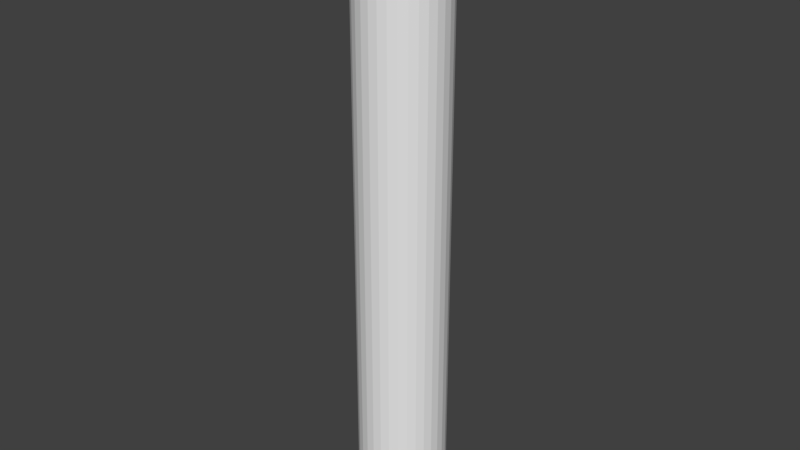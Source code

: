 # Source: Missile.blend  (saved by Blender 2.79.0; exported with 4.5.12 LTS)
import bpy
from mathutils import Matrix  # noqa: F401  (used for matrix-valued properties, if any)

bpy.ops.wm.read_factory_settings(use_empty=True)
scene = bpy.context.scene
scene.name = 'Scene'

# ---- collections
col_collection_1 = bpy.data.collections.new('Collection 1'); scene.collection.children.link(col_collection_1)

# ---- world
world_world = bpy.data.worlds.new('World'); scene.world = world_world
world_world.color = (0.05088, 0.05088, 0.05088)
world_world.use_sun_shadow = False
world_world.sun_shadow_jitter_overblur = 0.0
world_world.cycles.sampling_method = 'MANUAL'

# ---- meshes
me_circle_001 = bpy.data.meshes.new('Circle.001')
me_circle_001.from_pydata([(3.258e-07, -1.0, 0.0), (0.1951, -0.9808, 0.0), (0.3827, -0.9239, 0.0), (0.5556, -0.8315, 0.0), (0.7071, -0.7071, 0.0), (0.8315, -0.5556, 0.0), (0.9239, -0.3827, 0.0), (0.9808, -0.1951, 0.0), (1.0, 9.656e-07, 0.0), (0.9808, 0.1951, 0.0), (0.9239, 0.3827, 0.0), (0.8315, 0.5556, 0.0), (0.7071, 0.7071, 0.0), (0.5556, 0.8315, 0.0), (0.3827, 0.9239, 0.0), (0.1951, 0.9808, 0.0), (3.258e-07, -1.0, 0.03301), (0.1951, -0.9808, 0.03301), (0.3827, -0.9239, 0.03301), (0.5556, -0.8315, 0.03301), (0.7071, -0.7071, 0.03301), (0.8315, -0.5556, 0.03301), (0.9239, -0.3827, 0.03301), (0.9808, -0.1951, 0.03301), (1.0, 9.656e-07, 0.03301), (0.9808, 0.1951, 0.03301), (0.9239, 0.3827, 0.03301), (0.8315, 0.5556, 0.03301), (0.7071, 0.7071, 0.03301), (0.5556, 0.8315, 0.03301), (0.3827, 0.9239, 0.03301), (0.1951, 0.9808, 0.03301)], [], [(1, 0, 15, 14, 13, 12, 11, 10, 9, 8, 7, 6, 5, 4, 3, 2), (17, 18, 19, 20, 21, 22, 23, 24, 25, 26, 27, 28, 29, 30, 31, 16), (14, 15, 31, 30), (7, 8, 24, 23), (0, 1, 17, 16), (15, 0, 16, 31), (8, 9, 25, 24), (1, 2, 18, 17), (9, 10, 26, 25), (2, 3, 19, 18), (10, 11, 27, 26), (3, 4, 20, 19), (11, 12, 28, 27), (4, 5, 21, 20), (12, 13, 29, 28), (5, 6, 22, 21), (13, 14, 30, 29), (6, 7, 23, 22)])
me_circle_001.use_remesh_preserve_volume = False
me_circle_001.use_remesh_preserve_attributes = False
me_circle_001.use_mirror_vertex_groups = False
me_circle_001.update()
me_circle = bpy.data.meshes.new('Circle')
me_circle.from_pydata([(0.0, 1.0, 0.0), (-0.1951, 0.9808, 0.0), (-0.3827, 0.9239, 0.0), (-0.5556, 0.8315, 0.0), (-0.7071, 0.7071, 0.0), (-0.8315, 0.5556, 0.0), (-0.9239, 0.3827, 0.0), (-0.9808, 0.1951, 0.0), (-1.0, 7.55e-08, 0.0), (-0.9808, -0.1951, 0.0), (-0.9239, -0.3827, 0.0), (-0.8315, -0.5556, 0.0), (-0.7071, -0.7071, 0.0), (-0.5556, -0.8315, 0.0), (-0.3827, -0.9239, 0.0), (-0.1951, -0.9808, 0.0), (3.258e-07, -1.0, 0.0), (0.1951, 0.9808, 0.0), (0.0, 1.0, 0.03601), (-0.1951, 0.9808, 0.03601), (-0.3827, 0.9239, 0.03601), (-0.5556, 0.8315, 0.03601), (-0.7071, 0.7071, 0.03601), (-0.8315, 0.5556, 0.03601), (-0.9239, 0.3827, 0.03601), (-0.9808, 0.1951, 0.03601), (-1.0, 7.55e-08, 0.03601), (-0.9808, -0.1951, 0.03601), (-0.9239, -0.3827, 0.03601), (-0.8315, -0.5556, 0.03601), (-0.7071, -0.7071, 0.03601), (-0.5556, -0.8315, 0.03601), (-0.3827, -0.9239, 0.03601), (-0.1951, -0.9808, 0.03601), (3.258e-07, -1.0, 0.03601), (0.1951, 0.9808, 0.03601)], [], [(1, 0, 17, 16, 15, 14, 13, 12, 11, 10, 9, 8, 7, 6, 5, 4, 3, 2), (19, 20, 21, 22, 23, 24, 25, 26, 27, 28, 29, 30, 31, 32, 33, 34, 35, 18), (14, 15, 33, 32), (7, 8, 26, 25), (0, 1, 19, 18), (15, 16, 34, 33), (8, 9, 27, 26), (1, 2, 20, 19), (17, 0, 18, 35), (9, 10, 28, 27), (2, 3, 21, 20), (16, 17, 35, 34), (10, 11, 29, 28), (3, 4, 22, 21), (11, 12, 30, 29), (4, 5, 23, 22), (12, 13, 31, 30), (5, 6, 24, 23), (13, 14, 32, 31), (6, 7, 25, 24)])
me_circle.use_remesh_preserve_volume = False
me_circle.use_remesh_preserve_attributes = False
me_circle.use_mirror_vertex_groups = False
me_circle.update()
me_cylinder_002 = bpy.data.meshes.new('Cylinder.002')
me_cylinder_002.from_pydata([(-0.01543, 0.9941, -0.95), (0.1785, 0.975, -0.95), (0.1785, 0.975, 1.038), (0.365, 0.9185, -0.95), (0.365, 0.9185, 1.038), (0.5369, 0.8266, -0.95), (0.5369, 0.8266, 1.038), (0.6875, 0.703, -0.95), (0.6875, 0.703, 1.038), (0.8112, 0.5523, -0.95), (0.8112, 0.5523, 1.038), (0.903, 0.3804, -0.95), (0.903, 0.3804, 1.038), (0.9596, 0.1939, -0.95), (0.9596, 0.1939, 1.038), (0.9787, 7.693e-08, -0.95), (0.9596, -0.1939, -0.95), (0.9596, -0.1939, 1.038), (0.903, -0.3804, -0.95), (0.903, -0.3804, 1.038), (0.8112, -0.5523, -0.95), (0.8112, -0.5523, 1.038), (0.6875, -0.703, -0.95), (0.6875, -0.703, 1.038), (0.5369, -0.8266, -0.95), (0.5369, -0.8266, 1.038), (0.365, -0.9185, -0.95), (0.365, -0.9185, 1.038), (0.1785, -0.975, -0.95), (0.1785, -0.975, 1.038), (-0.01543, -0.9941, -0.95), (-0.2094, -0.975, -0.95), (-0.2094, -0.975, 1.038), (-0.3959, -0.9185, -0.95), (-0.3959, -0.9185, 1.038), (-0.5677, -0.8266, -0.95), (-0.5677, -0.8266, 1.038), (-0.7184, -0.703, -0.95), (-0.7184, -0.703, 1.038), (-0.842, -0.5523, -0.95), (-0.842, -0.5523, 1.038), (-0.9339, -0.3804, -0.95), (-0.9339, -0.3804, 1.038), (-0.9905, -0.1939, -0.95), (-0.9905, -0.1939, 1.038), (-1.01, 9.618e-07, -0.95), (-0.9905, 0.1939, -0.95), (-0.9905, 0.1939, 1.038), (-0.9339, 0.3804, -0.95), (-0.9339, 0.3804, 1.038), (-0.842, 0.5523, -0.95), (-0.842, 0.5523, 1.038), (-0.7184, 0.703, -0.95), (-0.7184, 0.703, 1.038), (-0.5677, 0.8266, -0.95), (-0.5677, 0.8266, 1.038), (-0.3959, 0.9185, -0.95), (-0.3959, 0.9185, 1.038), (-0.2094, 0.975, -0.95), (-0.2094, 0.975, 1.038), (-0.01543, 0.3505, 0.08188), (0.05296, 0.3438, 0.08188), (0.1187, 0.3239, 0.08188), (0.1793, 0.2915, 0.08188), (0.2324, 0.2479, 0.08188), (0.276, 0.1948, 0.08188), (0.3084, 0.1341, 0.08188), (0.3284, 0.06839, 0.08188), (0.3351, 2.118e-07, 0.08188), (0.3284, -0.06839, 0.08188), (0.3084, -0.1341, 0.08188), (0.276, -0.1948, 0.08188), (0.2324, -0.2479, 0.08188), (0.1793, -0.2915, 0.08188), (0.1187, -0.3239, 0.08188), (0.05296, -0.3438, 0.08188), (-0.01543, -0.3505, 0.08188), (-0.08382, -0.3438, 0.08188), (-0.1496, -0.3239, 0.08188), (-0.2102, -0.2915, 0.08188), (-0.2633, -0.2479, 0.08188), (-0.3069, -0.1948, 0.08188), (-0.3393, -0.1341, 0.08188), (-0.3592, -0.06839, 0.08188), (-0.366, 5.238e-07, 0.08188), (-0.3592, 0.06839, 0.08188), (-0.3393, 0.1341, 0.08188), (-0.3069, 0.1948, 0.08188), (-0.2633, 0.2479, 0.08188), (-0.2102, 0.2915, 0.08188), (-0.1496, 0.3239, 0.08188), (-0.08382, 0.3438, 0.08188), (0.1414, 0.7886, -0.5643), (0.2922, 0.7428, -0.5643), (0.4313, 0.6685, -0.5643), (0.5531, 0.5685, -0.5643), (0.6531, 0.4467, -0.5643), (0.7274, 0.3077, -0.5643), (0.7731, 0.1569, -0.5643), (0.7886, 1.113e-07, -0.5643), (0.7731, -0.1569, -0.5643), (0.7274, -0.3077, -0.5643), (0.6531, -0.4467, -0.5643), (0.5531, -0.5685, -0.5643), (0.4313, -0.6685, -0.5643), (0.2922, -0.7428, -0.5643), (0.1414, -0.7886, -0.5643), (-0.01543, -0.804, -0.5643), (-0.1723, -0.7886, -0.5643), (-0.3231, -0.7428, -0.5643), (-0.4621, -0.6685, -0.5643), (-0.584, -0.5685, -0.5643), (-0.6839, -0.4467, -0.5643), (-0.7582, -0.3077, -0.5643), (-0.804, -0.1569, -0.5643), (-0.8194, 8.27e-07, -0.5643), (-0.804, 0.1569, -0.5643), (-0.7582, 0.3077, -0.5643), (-0.6839, 0.4467, -0.5643), (-0.584, 0.5685, -0.5643), (-0.4621, 0.6685, -0.5643), (-0.3231, 0.7428, -0.5643), (-0.1723, 0.7886, -0.5643), (-0.01543, 0.804, -0.5643), (-0.01543, 0.8791, -0.95), (0.1561, 0.8622, -0.95), (0.321, 0.8122, -0.95), (0.473, 0.731, -0.95), (0.6062, 0.6216, -0.95), (0.7155, 0.4884, -0.95), (0.7968, 0.3364, -0.95), (0.8468, 0.1715, -0.95), (0.8637, 1.01e-07, -0.95), (0.8468, -0.1715, -0.95), (0.7968, -0.3364, -0.95), (0.7155, -0.4884, -0.95), (0.6062, -0.6216, -0.95), (0.473, -0.731, -0.95), (0.321, -0.8122, -0.95), (0.1561, -0.8622, -0.95), (-0.01543, -0.8791, -0.95), (-0.1869, -0.8622, -0.95), (-0.3519, -0.8122, -0.95), (-0.5039, -0.731, -0.95), (-0.6371, -0.6216, -0.95), (-0.7464, -0.4884, -0.95), (-0.8276, -0.3364, -0.95), (-0.8777, -0.1715, -0.95), (-0.8946, 8.835e-07, -0.95), (-0.8777, 0.1715, -0.95), (-0.8276, 0.3364, -0.95), (-0.7464, 0.4884, -0.95), (-0.6371, 0.6216, -0.95), (-0.5039, 0.731, -0.95), (-0.3519, 0.8122, -0.95), (-0.1869, 0.8622, -0.95), (-0.01543, 0.6153, -0.5445), (0.1046, 0.6035, -0.5445), (0.22, 0.5685, -0.5445), (0.3264, 0.5116, -0.5445), (0.4197, 0.4351, -0.5445), (0.4962, 0.3419, -0.5445), (0.5531, 0.2355, -0.5445), (0.5881, 0.12, -0.5445), (0.5999, 1.618e-07, -0.5445), (0.5881, -0.12, -0.5445), (0.5531, -0.2355, -0.5445), (0.4962, -0.3419, -0.5445), (0.4197, -0.4351, -0.5445), (0.3264, -0.5116, -0.5445), (0.22, -0.5685, -0.5445), (0.1046, -0.6035, -0.5445), (-0.01543, -0.6153, -0.5445), (-0.1355, -0.6035, -0.5445), (-0.2509, -0.5685, -0.5445), (-0.3573, -0.5116, -0.5445), (-0.4505, -0.4351, -0.5445), (-0.5271, -0.3419, -0.5445), (-0.5839, -0.2355, -0.5445), (-0.6189, -0.12, -0.5445), (-0.6308, 7.095e-07, -0.5445), (-0.6189, 0.12, -0.5445), (-0.5839, 0.2355, -0.5445), (-0.5271, 0.3419, -0.5445), (-0.4505, 0.4351, -0.5445), (-0.3573, 0.5116, -0.5445), (-0.2509, 0.5685, -0.5445), (-0.1355, 0.6035, -0.5445), (-0.01686, 0.7831, 10.38), (0.1373, 0.7679, 10.38), (0.2856, 0.723, 10.38), (0.4222, 0.6499, 10.38), (0.5419, 0.5517, 10.38), (0.6402, 0.4319, 10.38), (0.7132, 0.2953, 10.38), (0.7582, 0.1471, 10.38), (0.7734, -0.007117, 10.38), (0.7582, -0.1613, 10.38), (0.7132, -0.3095, 10.38), (0.6402, -0.4462, 10.38), (0.5419, -0.5659, 10.38), (0.4222, -0.6642, 10.38), (0.2856, -0.7372, 10.38), (0.1373, -0.7822, 10.38), (-0.01686, -0.7974, 10.38), (-0.171, -0.7822, 10.38), (-0.3193, -0.7372, 10.38), (-0.4559, -0.6642, 10.38), (-0.5756, -0.5659, 10.38), (-0.6739, -0.4462, 10.38), (-0.747, -0.3095, 10.38), (-0.01686, -0.007117, 11.88), (-0.7919, -0.1613, 10.38), (-0.8071, -0.007116, 10.38), (-0.7919, 0.1471, 10.38), (-0.747, 0.2953, 10.38), (-0.6739, 0.4319, 10.38), (-0.5756, 0.5517, 10.38), (-0.4559, 0.6499, 10.38), (-0.3193, 0.723, 10.38), (-0.171, 0.7679, 10.38), (-0.01686, 0.9828, 1.038), (0.973, -0.007117, 1.038), (-0.01686, -0.997, 1.038), (-1.007, -0.007116, 1.038), (-0.7168, -0.7071, 9.546), (-0.5668, -0.8302, 9.546), (0.954, 0.186, 9.546), (0.8977, 0.3717, 9.546), (0.1763, 0.9637, 9.546), (-0.01686, 0.9828, 9.546), (0.362, -0.9216, 9.546), (0.5331, -0.8302, 9.546), (-0.8399, 0.5428, 9.546), (-0.9314, 0.3717, 9.546), (-0.8399, -0.5571, 9.546), (0.973, -0.007117, 9.546), (0.1763, -0.978, 9.546), (-0.7168, 0.6928, 9.546), (-0.9314, -0.3859, 9.546), (0.362, 0.9074, 9.546), (0.954, -0.2002, 9.546), (-0.01686, -0.997, 9.546), (-0.5668, 0.8159, 9.546), (0.5331, 0.8159, 9.546), (0.8977, -0.3859, 9.546), (-0.9877, -0.2002, 9.546), (-0.21, -0.978, 9.546), (-0.3957, 0.9074, 9.546), (0.6831, 0.6928, 9.546), (0.8062, -0.5571, 9.546), (-1.007, -0.007116, 9.546), (-0.3957, -0.9216, 9.546), (-0.21, 0.9637, 9.546), (0.8062, 0.5428, 9.546), (0.6831, -0.7071, 9.546), (-0.9877, 0.186, 9.546)], [], [(60, 221, 2, 61), (61, 2, 4, 62), (62, 4, 6, 63), (63, 6, 8, 64), (64, 8, 10, 65), (65, 10, 12, 66), (66, 12, 14, 67), (67, 14, 222, 68), (68, 222, 17, 69), (69, 17, 19, 70), (70, 19, 21, 71), (71, 21, 23, 72), (72, 23, 25, 73), (73, 25, 27, 74), (74, 27, 29, 75), (75, 29, 223, 76), (76, 223, 32, 77), (77, 32, 34, 78), (78, 34, 36, 79), (79, 36, 38, 80), (80, 38, 40, 81), (81, 40, 42, 82), (82, 42, 44, 83), (83, 44, 224, 84), (84, 224, 47, 85), (85, 47, 49, 86), (86, 49, 51, 87), (87, 51, 53, 88), (88, 53, 55, 89), (89, 55, 57, 90), (2, 221, 59, 57, 55, 53, 51, 49, 47, 224, 44, 42, 40, 38, 36, 34, 32, 223, 29, 27, 25, 23, 21, 19, 17, 222, 14, 12, 10, 8, 6, 4), (90, 57, 59, 91), (91, 59, 221, 60), (7, 9, 129, 128), (122, 91, 60, 123), (121, 90, 91, 122), (120, 89, 90, 121), (119, 88, 89, 120), (118, 87, 88, 119), (117, 86, 87, 118), (116, 85, 86, 117), (115, 84, 85, 116), (114, 83, 84, 115), (113, 82, 83, 114), (112, 81, 82, 113), (111, 80, 81, 112), (110, 79, 80, 111), (109, 78, 79, 110), (108, 77, 78, 109), (107, 76, 77, 108), (106, 75, 76, 107), (105, 74, 75, 106), (104, 73, 74, 105), (103, 72, 73, 104), (102, 71, 72, 103), (101, 70, 71, 102), (100, 69, 70, 101), (99, 68, 69, 100), (98, 67, 68, 99), (97, 66, 67, 98), (96, 65, 66, 97), (95, 64, 65, 96), (94, 63, 64, 95), (93, 62, 63, 94), (92, 61, 62, 93), (123, 60, 61, 92), (0, 123, 92, 1), (1, 92, 93, 3), (3, 93, 94, 5), (5, 94, 95, 7), (7, 95, 96, 9), (9, 96, 97, 11), (11, 97, 98, 13), (13, 98, 99, 15), (15, 99, 100, 16), (16, 100, 101, 18), (18, 101, 102, 20), (20, 102, 103, 22), (22, 103, 104, 24), (24, 104, 105, 26), (26, 105, 106, 28), (28, 106, 107, 30), (30, 107, 108, 31), (31, 108, 109, 33), (33, 109, 110, 35), (35, 110, 111, 37), (37, 111, 112, 39), (39, 112, 113, 41), (41, 113, 114, 43), (43, 114, 115, 45), (45, 115, 116, 46), (46, 116, 117, 48), (48, 117, 118, 50), (50, 118, 119, 52), (52, 119, 120, 54), (54, 120, 121, 56), (56, 121, 122, 58), (58, 122, 123, 0), (140, 141, 173, 172), (24, 26, 138, 137), (41, 43, 147, 146), (0, 1, 125, 124), (58, 0, 124, 155), (16, 18, 134, 133), (33, 35, 143, 142), (50, 52, 152, 151), (9, 11, 130, 129), (26, 28, 139, 138), (43, 45, 148, 147), (1, 3, 126, 125), (18, 20, 135, 134), (35, 37, 144, 143), (52, 54, 153, 152), (11, 13, 131, 130), (28, 30, 140, 139), (45, 46, 149, 148), (3, 5, 127, 126), (20, 22, 136, 135), (37, 39, 145, 144), (54, 56, 154, 153), (13, 15, 132, 131), (30, 31, 141, 140), (46, 48, 150, 149), (5, 7, 128, 127), (22, 24, 137, 136), (39, 41, 146, 145), (56, 58, 155, 154), (15, 16, 133, 132), (31, 33, 142, 141), (48, 50, 151, 150), (156, 157, 158, 159, 160, 161, 162, 163, 164, 165, 166, 167, 168, 169, 170, 171, 172, 173, 174, 175, 176, 177, 178, 179, 180, 181, 182, 183, 184, 185, 186, 187), (127, 128, 160, 159), (154, 155, 187, 186), (141, 142, 174, 173), (128, 129, 161, 160), (155, 124, 156, 187), (142, 143, 175, 174), (129, 130, 162, 161), (143, 144, 176, 175), (130, 131, 163, 162), (144, 145, 177, 176), (131, 132, 164, 163), (145, 146, 178, 177), (132, 133, 165, 164), (146, 147, 179, 178), (133, 134, 166, 165), (147, 148, 180, 179), (134, 135, 167, 166), (148, 149, 181, 180), (135, 136, 168, 167), (149, 150, 182, 181), (136, 137, 169, 168), (150, 151, 183, 182), (137, 138, 170, 169), (124, 125, 157, 156), (151, 152, 184, 183), (138, 139, 171, 170), (125, 126, 158, 157), (152, 153, 185, 184), (139, 140, 172, 171), (126, 127, 159, 158), (153, 154, 186, 185), (188, 211, 189), (189, 211, 190), (190, 211, 191), (191, 211, 192), (192, 211, 193), (193, 211, 194), (194, 211, 195), (195, 211, 196), (196, 211, 197), (197, 211, 198), (198, 211, 199), (199, 211, 200), (200, 211, 201), (201, 211, 202), (202, 211, 203), (203, 211, 204), (204, 211, 205), (205, 211, 206), (206, 211, 207), (207, 211, 208), (208, 211, 209), (209, 211, 210), (210, 211, 212), (212, 211, 213), (213, 211, 214), (214, 211, 215), (215, 211, 216), (216, 211, 217), (217, 211, 218), (218, 211, 219), (219, 211, 220), (220, 211, 188), (226, 225, 38, 36), (228, 227, 14, 12), (230, 229, 2, 221), (232, 231, 27, 25), (234, 233, 51, 49), (225, 235, 40, 38), (227, 236, 222, 14), (231, 237, 29, 27), (233, 238, 53, 51), (235, 239, 42, 40), (229, 240, 4, 2), (236, 241, 17, 222), (237, 242, 223, 29), (238, 243, 55, 53), (240, 244, 6, 4), (241, 245, 19, 17), (239, 246, 44, 42), (242, 247, 32, 223), (243, 248, 57, 55), (244, 249, 8, 6), (245, 250, 21, 19), (246, 251, 224, 44), (247, 252, 34, 32), (248, 253, 59, 57), (249, 254, 10, 8), (253, 230, 221, 59), (250, 255, 23, 21), (251, 256, 47, 224), (252, 226, 36, 34), (254, 228, 12, 10), (255, 232, 25, 23), (256, 234, 49, 47), (214, 215, 234, 256), (200, 201, 232, 255), (193, 194, 228, 254), (206, 207, 226, 252), (213, 214, 256, 251), (199, 200, 255, 250), (220, 188, 230, 253), (192, 193, 254, 249), (219, 220, 253, 248), (205, 206, 252, 247), (212, 213, 251, 246), (198, 199, 250, 245), (191, 192, 249, 244), (218, 219, 248, 243), (204, 205, 247, 242), (210, 212, 246, 239), (197, 198, 245, 241), (190, 191, 244, 240), (217, 218, 243, 238), (203, 204, 242, 237), (196, 197, 241, 236), (189, 190, 240, 229), (209, 210, 239, 235), (216, 217, 238, 233), (202, 203, 237, 231), (195, 196, 236, 227), (208, 209, 235, 225), (215, 216, 233, 234), (201, 202, 231, 232), (188, 189, 229, 230), (194, 195, 227, 228), (207, 208, 225, 226)])
me_cylinder_002.use_remesh_preserve_volume = False
me_cylinder_002.use_remesh_preserve_attributes = False
me_cylinder_002.use_mirror_vertex_groups = False
me_cylinder_002.update()
me_cylinder_001 = bpy.data.meshes.new('Cylinder.001')
me_cylinder_001.from_pydata([(0.0, 1.0, -1.0), (0.0, 1.0, 1.0), (0.1951, 0.9808, -1.0), (0.1951, 0.9808, 1.0), (0.3827, 0.9239, -1.0), (0.3827, 0.9239, 1.0), (0.5556, 0.8315, -1.0), (0.5556, 0.8315, 1.0), (0.7071, 0.7071, -1.0), (0.7071, 0.7071, 1.0), (0.8315, 0.5556, -1.0), (0.8315, 0.5556, 1.0), (0.9239, 0.3827, -1.0), (0.9239, 0.3827, 1.0), (0.9808, 0.1951, -1.0), (0.9808, 0.1951, 1.0), (1.0, 7.55e-08, -1.0), (1.0, 7.55e-08, 1.0), (0.9808, -0.1951, -1.0), (0.9808, -0.1951, 1.0), (0.9239, -0.3827, -1.0), (0.9239, -0.3827, 1.0), (0.8315, -0.5556, -1.0), (0.8315, -0.5556, 1.0), (0.7071, -0.7071, -1.0), (0.7071, -0.7071, 1.0), (0.5556, -0.8315, -1.0), (0.5556, -0.8315, 1.0), (0.3827, -0.9239, -1.0), (0.3827, -0.9239, 1.0), (0.1951, -0.9808, -1.0), (0.1951, -0.9808, 1.0), (-3.258e-07, -1.0, -1.0), (-3.258e-07, -1.0, 1.0), (-0.1951, -0.9808, -1.0), (-0.1951, -0.9808, 1.0), (-0.3827, -0.9239, -1.0), (-0.3827, -0.9239, 1.0), (-0.5556, -0.8315, -1.0), (-0.5556, -0.8315, 1.0), (-0.7071, -0.7071, -1.0), (-0.7071, -0.7071, 1.0), (-0.8315, -0.5556, -1.0), (-0.8315, -0.5556, 1.0), (-0.9239, -0.3827, -1.0), (-0.9239, -0.3827, 1.0), (-0.9808, -0.1951, -1.0), (-0.9808, -0.1951, 1.0), (-1.0, 9.656e-07, -1.0), (-1.0, 9.656e-07, 1.0), (-0.9808, 0.1951, -1.0), (-0.9808, 0.1951, 1.0), (-0.9239, 0.3827, -1.0), (-0.9239, 0.3827, 1.0), (-0.8315, 0.5556, -1.0), (-0.8315, 0.5556, 1.0), (-0.7071, 0.7071, -1.0), (-0.7071, 0.7071, 1.0), (-0.5556, 0.8315, -1.0), (-0.5556, 0.8315, 1.0), (-0.3827, 0.9239, -1.0), (-0.3827, 0.9239, 1.0), (-0.1951, 0.9808, -1.0), (-0.1951, 0.9808, 1.0), (0.1881, 0.9454, 1.0), (4.284e-09, 0.9639, 1.0), (0.3689, 0.8905, 1.0), (0.5355, 0.8015, 1.0), (0.6816, 0.6816, 1.0), (0.8015, 0.5355, 1.0), (0.8905, 0.3689, 1.0), (0.9454, 0.1881, 1.0), (0.9639, 8.306e-08, 1.0), (0.9454, -0.1881, 1.0), (0.8905, -0.3689, 1.0), (0.8015, -0.5355, 1.0), (0.6816, -0.6816, 1.0), (0.5355, -0.8015, 1.0), (0.3689, -0.8905, 1.0), (0.1881, -0.9454, 1.0), (-3.098e-07, -0.9639, 1.0), (-0.1881, -0.9454, 1.0), (-0.3689, -0.8905, 1.0), (-0.5355, -0.8015, 1.0), (-0.6816, -0.6816, 1.0), (-0.8015, -0.5355, 1.0), (-0.8905, -0.3689, 1.0), (-0.9454, -0.1881, 1.0), (-0.9639, 9.41e-07, 1.0), (-0.9454, 0.1881, 1.0), (-0.8905, 0.3689, 1.0), (-0.8015, 0.5355, 1.0), (-0.6816, 0.6816, 1.0), (-0.5355, 0.8015, 1.0), (-0.3689, 0.8905, 1.0), (-0.1881, 0.9454, 1.0), (0.1881, 0.9454, -0.8679), (-2.069e-07, 0.9639, -0.8679), (0.3689, 0.8905, -0.8679), (0.5355, 0.8015, -0.8679), (0.6816, 0.6816, -0.8679), (0.8015, 0.5355, -0.8679), (0.8905, 0.3689, -0.8679), (0.9454, 0.1881, -0.8679), (0.9639, 8.306e-08, -0.8679), (0.9454, -0.1881, -0.8679), (0.8905, -0.3689, -0.8679), (0.8015, -0.5355, -0.8679), (0.6816, -0.6816, -0.8679), (0.5355, -0.8015, -0.8679), (0.3689, -0.8905, -0.8679), (0.1881, -0.9454, -0.8679), (-5.209e-07, -0.9639, -0.8679), (-0.1881, -0.9454, -0.8679), (-0.3689, -0.8905, -0.8679), (-0.5355, -0.8015, -0.8679), (-0.6816, -0.6816, -0.8679), (-0.8015, -0.5355, -0.8679), (-0.8905, -0.3689, -0.8679), (-0.9454, -0.1881, -0.8679), (-0.9639, 9.41e-07, -0.8679), (-0.9454, 0.1881, -0.8679), (-0.8905, 0.3689, -0.8679), (-0.8015, 0.5355, -0.8679), (-0.6816, 0.6816, -0.8679), (-0.5355, 0.8015, -0.8679), (-0.3689, 0.8905, -0.8679), (-0.1881, 0.9454, -0.8679)], [], [(0, 1, 3, 2), (2, 3, 5, 4), (4, 5, 7, 6), (6, 7, 9, 8), (8, 9, 11, 10), (10, 11, 13, 12), (12, 13, 15, 14), (14, 15, 17, 16), (16, 17, 19, 18), (18, 19, 21, 20), (20, 21, 23, 22), (22, 23, 25, 24), (24, 25, 27, 26), (26, 27, 29, 28), (28, 29, 31, 30), (30, 31, 33, 32), (32, 33, 35, 34), (34, 35, 37, 36), (36, 37, 39, 38), (38, 39, 41, 40), (40, 41, 43, 42), (42, 43, 45, 44), (44, 45, 47, 46), (46, 47, 49, 48), (48, 49, 51, 50), (50, 51, 53, 52), (52, 53, 55, 54), (54, 55, 57, 56), (56, 57, 59, 58), (58, 59, 61, 60), (19, 17, 72, 73), (60, 61, 63, 62), (62, 63, 1, 0), (0, 2, 4, 6, 8, 10, 12, 14, 16, 18, 20, 22, 24, 26, 28, 30, 32, 34, 36, 38, 40, 42, 44, 46, 48, 50, 52, 54, 56, 58, 60, 62), (89, 88, 120, 121), (37, 35, 81, 82), (55, 53, 90, 91), (11, 9, 68, 69), (29, 27, 77, 78), (47, 45, 86, 87), (3, 1, 65, 64), (1, 63, 95, 65), (21, 19, 73, 74), (39, 37, 82, 83), (57, 55, 91, 92), (13, 11, 69, 70), (31, 29, 78, 79), (49, 47, 87, 88), (5, 3, 64, 66), (23, 21, 74, 75), (41, 39, 83, 84), (59, 57, 92, 93), (15, 13, 70, 71), (33, 31, 79, 80), (51, 49, 88, 89), (7, 5, 66, 67), (25, 23, 75, 76), (43, 41, 84, 85), (61, 59, 93, 94), (17, 15, 71, 72), (35, 33, 80, 81), (53, 51, 89, 90), (9, 7, 67, 68), (27, 25, 76, 77), (45, 43, 85, 86), (63, 61, 94, 95), (96, 97, 127, 126, 125, 124, 123, 122, 121, 120, 119, 118, 117, 116, 115, 114, 113, 112, 111, 110, 109, 108, 107, 106, 105, 104, 103, 102, 101, 100, 99, 98), (76, 75, 107, 108), (90, 89, 121, 122), (77, 76, 108, 109), (91, 90, 122, 123), (78, 77, 109, 110), (64, 65, 97, 96), (92, 91, 123, 124), (79, 78, 110, 111), (66, 64, 96, 98), (93, 92, 124, 125), (80, 79, 111, 112), (67, 66, 98, 99), (94, 93, 125, 126), (81, 80, 112, 113), (68, 67, 99, 100), (95, 94, 126, 127), (82, 81, 113, 114), (69, 68, 100, 101), (65, 95, 127, 97), (83, 82, 114, 115), (70, 69, 101, 102), (84, 83, 115, 116), (71, 70, 102, 103), (85, 84, 116, 117), (72, 71, 103, 104), (86, 85, 117, 118), (73, 72, 104, 105), (87, 86, 118, 119), (74, 73, 105, 106), (88, 87, 119, 120), (75, 74, 106, 107)])
me_cylinder_001.use_remesh_preserve_volume = False
me_cylinder_001.use_remesh_preserve_attributes = False
me_cylinder_001.use_mirror_vertex_groups = False
me_cylinder_001.update()

# ---- objects
ob_circle_001 = bpy.data.objects.new('Circle.001', me_circle_001)
ob_circle = bpy.data.objects.new('Circle', me_circle)
ob_cylinder_001 = bpy.data.objects.new('Cylinder.001', me_cylinder_002)
ob_cylinder = bpy.data.objects.new('Cylinder', me_cylinder_001)

# ---- transforms, parenting, visibility, modifiers, constraints
ob_circle_001.location = (0.5582, 0.0, 3.556)
ob_circle_001.scale = (0.5394, 0.5394, 0.5394)
ob_circle_001.lineart.crease_threshold = 0.0
ob_circle.location = (-0.6373, 0.0, 3.556)
ob_circle.scale = (0.5394, 0.5394, 0.5394)
ob_circle.lineart.crease_threshold = 0.0
ob_cylinder_001.location = (0.0, 0.0, -2.478)
ob_cylinder_001.scale = (0.5075, 0.5075, 0.5075)
ob_cylinder_001.lineart.crease_threshold = 0.0
ob_cylinder.location = (0.0, 0.0, 0.0)
ob_cylinder.scale = (0.5352, 0.5352, 3.556)
ob_cylinder.lineart.crease_threshold = 0.0

# ---- collection membership
col_collection_1.objects.link(ob_circle_001)
col_collection_1.objects.link(ob_circle)
col_collection_1.objects.link(ob_cylinder_001)
col_collection_1.objects.link(ob_cylinder)

# ---- scene / render settings (as saved in the file)
scene.frame_start = 1; scene.frame_end = 250; scene.frame_set(1)
scene.render.engine = 'BLENDER_EEVEE_NEXT'
scene.render.resolution_percentage = 50
scene.render.dither_intensity = 0.0
scene.cycles.use_denoising = False
scene.cycles.samples = 128
scene.cycles.sampling_pattern = 'TABULATED_SOBOL'
scene.cycles.use_adaptive_sampling = False
scene.cycles.use_light_tree = False
scene.cycles.blur_glossy = 0.0
scene.cycles.sample_clamp_indirect = 0.0
scene.view_settings.view_transform = 'Standard'
bpy.context.view_layer.update()

# ---- added for rendering (the .blend has no active camera and no usable light): camera, sun
cam_auto = bpy.data.cameras.new('AutoCamera')
cam_auto.lens = 50.0
cam_auto.sensor_width = 36.0
cam_auto.clip_end = 1000.0
ob_auto_camera = bpy.data.objects.new('AutoCamera', cam_auto)
scene.collection.objects.link(ob_auto_camera)
ob_auto_camera.location = (6.95792, -8.39692, 5.60738)
ob_auto_camera.rotation_euler = (1.09748, -7.21219e-08, 0.694738)
scene.camera = ob_auto_camera
light_auto_sun = bpy.data.lights.new('AutoSun', 'SUN')
light_auto_sun.energy = 3.0
light_auto_sun.angle = 0.0523599
ob_auto_sun = bpy.data.objects.new('AutoSun', light_auto_sun)
scene.collection.objects.link(ob_auto_sun)
ob_auto_sun.rotation_euler = (0.872665, 0.174533, 0.523599)
bpy.context.view_layer.update()
